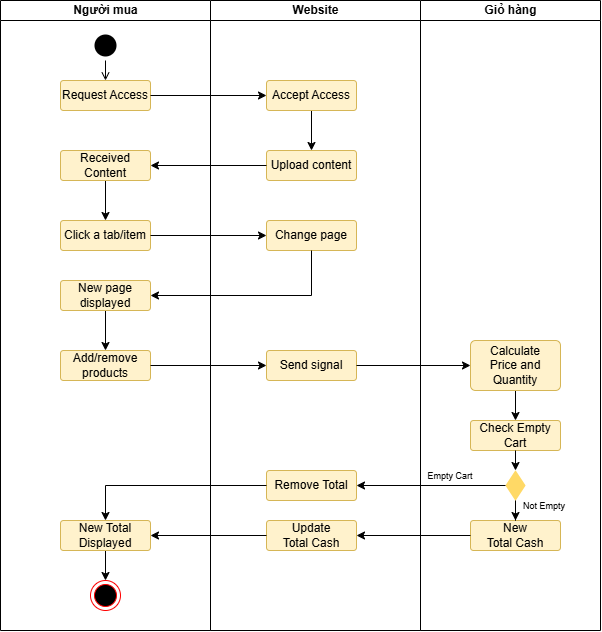

The diagram above was exported from draw.io. Its source (the exported page's mxGraphModel, read from the mxfile embedded in the PNG):
<mxGraphModel dx="875" dy="442" grid="1" gridSize="10" guides="1" tooltips="1" connect="1" arrows="1" fold="1" page="1" pageScale="1" pageWidth="850" pageHeight="1100" math="0" shadow="0">
  <root>
    <mxCell id="0" />
    <mxCell id="1" parent="0" />
    <mxCell id="tVRinLYU_ZZJep-3w1gn-4" value="Giỏ hàng" style="swimlane;startSize=20;html=1;" vertex="1" parent="1">
      <mxGeometry x="560" y="40" width="180" height="630" as="geometry" />
    </mxCell>
    <mxCell id="tVRinLYU_ZZJep-3w1gn-31" style="edgeStyle=orthogonalEdgeStyle;rounded=0;orthogonalLoop=1;jettySize=auto;html=1;exitX=0.5;exitY=1;exitDx=0;exitDy=0;" edge="1" parent="tVRinLYU_ZZJep-3w1gn-4" source="tVRinLYU_ZZJep-3w1gn-28" target="tVRinLYU_ZZJep-3w1gn-33">
      <mxGeometry relative="1" as="geometry">
        <mxPoint x="95" y="440" as="targetPoint" />
      </mxGeometry>
    </mxCell>
    <mxCell id="tVRinLYU_ZZJep-3w1gn-28" value="Calculate&lt;div&gt;Price and Quantity&lt;/div&gt;" style="rounded=1;arcSize=10;whiteSpace=wrap;html=1;align=center;fillColor=#fff2cc;strokeColor=#d6b656;" vertex="1" parent="tVRinLYU_ZZJep-3w1gn-4">
      <mxGeometry x="50" y="340" width="90" height="50" as="geometry" />
    </mxCell>
    <mxCell id="tVRinLYU_ZZJep-3w1gn-30" value="New&lt;div&gt;Total Cash&lt;/div&gt;" style="rounded=1;arcSize=10;whiteSpace=wrap;html=1;align=center;fillColor=#fff2cc;strokeColor=#d6b656;" vertex="1" parent="tVRinLYU_ZZJep-3w1gn-4">
      <mxGeometry x="49.999999999999545" y="520" width="90" height="30" as="geometry" />
    </mxCell>
    <mxCell id="tVRinLYU_ZZJep-3w1gn-36" style="edgeStyle=orthogonalEdgeStyle;rounded=0;orthogonalLoop=1;jettySize=auto;html=1;" edge="1" parent="tVRinLYU_ZZJep-3w1gn-4" source="tVRinLYU_ZZJep-3w1gn-32" target="tVRinLYU_ZZJep-3w1gn-30">
      <mxGeometry relative="1" as="geometry" />
    </mxCell>
    <mxCell id="tVRinLYU_ZZJep-3w1gn-32" value="" style="verticalLabelPosition=bottom;verticalAlign=top;html=1;shape=mxgraph.flowchart.sort;fillColor=#FFD966;strokeColor=none;" vertex="1" parent="tVRinLYU_ZZJep-3w1gn-4">
      <mxGeometry x="85" y="470" width="20" height="30" as="geometry" />
    </mxCell>
    <mxCell id="tVRinLYU_ZZJep-3w1gn-33" value="Check Empty Cart" style="rounded=1;arcSize=10;whiteSpace=wrap;html=1;align=center;fillColor=#fff2cc;strokeColor=#d6b656;" vertex="1" parent="tVRinLYU_ZZJep-3w1gn-4">
      <mxGeometry x="50" y="420" width="90" height="30" as="geometry" />
    </mxCell>
    <mxCell id="tVRinLYU_ZZJep-3w1gn-35" style="edgeStyle=orthogonalEdgeStyle;rounded=0;orthogonalLoop=1;jettySize=auto;html=1;exitX=0.5;exitY=1;exitDx=0;exitDy=0;entryX=0.5;entryY=0;entryDx=0;entryDy=0;entryPerimeter=0;" edge="1" parent="tVRinLYU_ZZJep-3w1gn-4" source="tVRinLYU_ZZJep-3w1gn-33" target="tVRinLYU_ZZJep-3w1gn-32">
      <mxGeometry relative="1" as="geometry" />
    </mxCell>
    <mxCell id="tVRinLYU_ZZJep-3w1gn-37" value="&lt;font style=&quot;font-size: 9px;&quot;&gt;Not Empty&lt;/font&gt;" style="text;html=1;align=center;verticalAlign=middle;whiteSpace=wrap;rounded=0;" vertex="1" parent="tVRinLYU_ZZJep-3w1gn-4">
      <mxGeometry x="94" y="490" width="60" height="30" as="geometry" />
    </mxCell>
    <mxCell id="tVRinLYU_ZZJep-3w1gn-41" value="&lt;font style=&quot;font-size: 9px;&quot;&gt;Empty Cart&lt;/font&gt;" style="text;html=1;align=center;verticalAlign=middle;whiteSpace=wrap;rounded=0;" vertex="1" parent="tVRinLYU_ZZJep-3w1gn-4">
      <mxGeometry y="460" width="60" height="30" as="geometry" />
    </mxCell>
    <mxCell id="tVRinLYU_ZZJep-3w1gn-3" value="Website" style="swimlane;startSize=20;html=1;" vertex="1" parent="1">
      <mxGeometry x="350" y="40" width="210" height="630" as="geometry" />
    </mxCell>
    <mxCell id="tVRinLYU_ZZJep-3w1gn-17" style="edgeStyle=orthogonalEdgeStyle;rounded=0;orthogonalLoop=1;jettySize=auto;html=1;entryX=0.5;entryY=0;entryDx=0;entryDy=0;" edge="1" parent="tVRinLYU_ZZJep-3w1gn-3" source="tVRinLYU_ZZJep-3w1gn-11" target="tVRinLYU_ZZJep-3w1gn-16">
      <mxGeometry relative="1" as="geometry" />
    </mxCell>
    <mxCell id="tVRinLYU_ZZJep-3w1gn-11" value="Accept Access" style="rounded=1;arcSize=10;whiteSpace=wrap;html=1;align=center;fillColor=#fff2cc;strokeColor=#d6b656;" vertex="1" parent="tVRinLYU_ZZJep-3w1gn-3">
      <mxGeometry x="55.999999999999545" y="80" width="90" height="30" as="geometry" />
    </mxCell>
    <mxCell id="tVRinLYU_ZZJep-3w1gn-16" value="Upload content" style="rounded=1;arcSize=10;whiteSpace=wrap;html=1;align=center;fillColor=#fff2cc;strokeColor=#d6b656;" vertex="1" parent="tVRinLYU_ZZJep-3w1gn-3">
      <mxGeometry x="55.999999999999545" y="150" width="90" height="30" as="geometry" />
    </mxCell>
    <mxCell id="tVRinLYU_ZZJep-3w1gn-20" value="Change page" style="rounded=1;arcSize=10;whiteSpace=wrap;html=1;align=center;fillColor=#fff2cc;strokeColor=#d6b656;" vertex="1" parent="tVRinLYU_ZZJep-3w1gn-3">
      <mxGeometry x="55.999999999999545" y="220" width="90" height="30" as="geometry" />
    </mxCell>
    <mxCell id="tVRinLYU_ZZJep-3w1gn-26" value="Send signal" style="rounded=1;arcSize=10;whiteSpace=wrap;html=1;align=center;fillColor=#fff2cc;strokeColor=#d6b656;" vertex="1" parent="tVRinLYU_ZZJep-3w1gn-3">
      <mxGeometry x="55.999999999999545" y="350" width="90" height="30" as="geometry" />
    </mxCell>
    <mxCell id="tVRinLYU_ZZJep-3w1gn-38" value="Remove Total" style="rounded=1;arcSize=10;whiteSpace=wrap;html=1;align=center;fillColor=#fff2cc;strokeColor=#d6b656;" vertex="1" parent="tVRinLYU_ZZJep-3w1gn-3">
      <mxGeometry x="56" y="470" width="90" height="30" as="geometry" />
    </mxCell>
    <mxCell id="tVRinLYU_ZZJep-3w1gn-39" value="Update&lt;div&gt;Total Cash&lt;/div&gt;" style="rounded=1;arcSize=10;whiteSpace=wrap;html=1;align=center;fillColor=#fff2cc;strokeColor=#d6b656;" vertex="1" parent="tVRinLYU_ZZJep-3w1gn-3">
      <mxGeometry x="56" y="520" width="90" height="30" as="geometry" />
    </mxCell>
    <mxCell id="tVRinLYU_ZZJep-3w1gn-2" value="Người mua" style="swimlane;startSize=20;html=1;" vertex="1" parent="1">
      <mxGeometry x="140" y="40" width="210" height="630" as="geometry" />
    </mxCell>
    <mxCell id="tVRinLYU_ZZJep-3w1gn-8" value="" style="ellipse;html=1;shape=endState;fillColor=#000000;strokeColor=none;" vertex="1" parent="tVRinLYU_ZZJep-3w1gn-2">
      <mxGeometry x="89.99999999999955" y="30" width="30" height="30" as="geometry" />
    </mxCell>
    <mxCell id="tVRinLYU_ZZJep-3w1gn-9" value="Request Access" style="rounded=1;arcSize=10;whiteSpace=wrap;html=1;align=center;fillColor=#fff2cc;strokeColor=#d6b656;" vertex="1" parent="tVRinLYU_ZZJep-3w1gn-2">
      <mxGeometry x="59.999999999999545" y="80" width="90" height="30" as="geometry" />
    </mxCell>
    <mxCell id="tVRinLYU_ZZJep-3w1gn-7" value="" style="endArrow=open;endFill=1;html=1;rounded=0;" edge="1" parent="tVRinLYU_ZZJep-3w1gn-2" source="tVRinLYU_ZZJep-3w1gn-8" target="tVRinLYU_ZZJep-3w1gn-9">
      <mxGeometry width="160" relative="1" as="geometry">
        <mxPoint x="150" y="50" as="sourcePoint" />
        <mxPoint x="150" y="80" as="targetPoint" />
      </mxGeometry>
    </mxCell>
    <mxCell id="tVRinLYU_ZZJep-3w1gn-19" style="edgeStyle=orthogonalEdgeStyle;rounded=0;orthogonalLoop=1;jettySize=auto;html=1;" edge="1" parent="tVRinLYU_ZZJep-3w1gn-2" source="tVRinLYU_ZZJep-3w1gn-15" target="tVRinLYU_ZZJep-3w1gn-18">
      <mxGeometry relative="1" as="geometry" />
    </mxCell>
    <mxCell id="tVRinLYU_ZZJep-3w1gn-15" value="Received Content" style="rounded=1;arcSize=10;whiteSpace=wrap;html=1;align=center;fillColor=#fff2cc;strokeColor=#d6b656;" vertex="1" parent="tVRinLYU_ZZJep-3w1gn-2">
      <mxGeometry x="59.999999999999545" y="150" width="90" height="30" as="geometry" />
    </mxCell>
    <mxCell id="tVRinLYU_ZZJep-3w1gn-18" value="Click a tab/item" style="rounded=1;arcSize=10;whiteSpace=wrap;html=1;align=center;fillColor=#fff2cc;strokeColor=#d6b656;" vertex="1" parent="tVRinLYU_ZZJep-3w1gn-2">
      <mxGeometry x="60" y="220" width="90" height="30" as="geometry" />
    </mxCell>
    <mxCell id="tVRinLYU_ZZJep-3w1gn-25" style="edgeStyle=orthogonalEdgeStyle;rounded=0;orthogonalLoop=1;jettySize=auto;html=1;" edge="1" parent="tVRinLYU_ZZJep-3w1gn-2" source="tVRinLYU_ZZJep-3w1gn-22" target="tVRinLYU_ZZJep-3w1gn-24">
      <mxGeometry relative="1" as="geometry" />
    </mxCell>
    <mxCell id="tVRinLYU_ZZJep-3w1gn-22" value="New page displayed" style="rounded=1;arcSize=10;whiteSpace=wrap;html=1;align=center;fillColor=#fff2cc;strokeColor=#d6b656;" vertex="1" parent="tVRinLYU_ZZJep-3w1gn-2">
      <mxGeometry x="59.999999999999545" y="280" width="90" height="30" as="geometry" />
    </mxCell>
    <mxCell id="tVRinLYU_ZZJep-3w1gn-24" value="Add/remove products" style="rounded=1;arcSize=10;whiteSpace=wrap;html=1;align=center;fillColor=#fff2cc;strokeColor=#d6b656;" vertex="1" parent="tVRinLYU_ZZJep-3w1gn-2">
      <mxGeometry x="59.999999999999545" y="350" width="90" height="30" as="geometry" />
    </mxCell>
    <mxCell id="tVRinLYU_ZZJep-3w1gn-47" style="edgeStyle=orthogonalEdgeStyle;rounded=0;orthogonalLoop=1;jettySize=auto;html=1;" edge="1" parent="tVRinLYU_ZZJep-3w1gn-2" source="tVRinLYU_ZZJep-3w1gn-43" target="tVRinLYU_ZZJep-3w1gn-46">
      <mxGeometry relative="1" as="geometry" />
    </mxCell>
    <mxCell id="tVRinLYU_ZZJep-3w1gn-43" value="New Total Displayed" style="rounded=1;arcSize=10;whiteSpace=wrap;html=1;align=center;fillColor=#fff2cc;strokeColor=#d6b656;" vertex="1" parent="tVRinLYU_ZZJep-3w1gn-2">
      <mxGeometry x="59.999999999999545" y="520" width="90" height="30" as="geometry" />
    </mxCell>
    <mxCell id="tVRinLYU_ZZJep-3w1gn-46" value="" style="ellipse;html=1;shape=endState;fillColor=#000000;strokeColor=#ff0000;" vertex="1" parent="tVRinLYU_ZZJep-3w1gn-2">
      <mxGeometry x="90" y="580" width="30" height="30" as="geometry" />
    </mxCell>
    <mxCell id="tVRinLYU_ZZJep-3w1gn-13" style="edgeStyle=orthogonalEdgeStyle;rounded=0;orthogonalLoop=1;jettySize=auto;html=1;" edge="1" parent="1" source="tVRinLYU_ZZJep-3w1gn-9" target="tVRinLYU_ZZJep-3w1gn-11">
      <mxGeometry relative="1" as="geometry" />
    </mxCell>
    <mxCell id="tVRinLYU_ZZJep-3w1gn-14" style="edgeStyle=orthogonalEdgeStyle;rounded=0;orthogonalLoop=1;jettySize=auto;html=1;entryX=1;entryY=0.5;entryDx=0;entryDy=0;exitX=0;exitY=0.5;exitDx=0;exitDy=0;" edge="1" parent="1" source="tVRinLYU_ZZJep-3w1gn-16" target="tVRinLYU_ZZJep-3w1gn-15">
      <mxGeometry relative="1" as="geometry">
        <mxPoint x="440" y="220" as="targetPoint" />
        <mxPoint x="420" y="320" as="sourcePoint" />
      </mxGeometry>
    </mxCell>
    <mxCell id="tVRinLYU_ZZJep-3w1gn-21" style="edgeStyle=orthogonalEdgeStyle;rounded=0;orthogonalLoop=1;jettySize=auto;html=1;entryX=0;entryY=0.5;entryDx=0;entryDy=0;" edge="1" parent="1" source="tVRinLYU_ZZJep-3w1gn-18" target="tVRinLYU_ZZJep-3w1gn-20">
      <mxGeometry relative="1" as="geometry" />
    </mxCell>
    <mxCell id="tVRinLYU_ZZJep-3w1gn-23" style="edgeStyle=orthogonalEdgeStyle;rounded=0;orthogonalLoop=1;jettySize=auto;html=1;entryX=1;entryY=0.5;entryDx=0;entryDy=0;exitX=0.5;exitY=1;exitDx=0;exitDy=0;" edge="1" parent="1" source="tVRinLYU_ZZJep-3w1gn-20" target="tVRinLYU_ZZJep-3w1gn-22">
      <mxGeometry relative="1" as="geometry" />
    </mxCell>
    <mxCell id="tVRinLYU_ZZJep-3w1gn-27" style="edgeStyle=orthogonalEdgeStyle;rounded=0;orthogonalLoop=1;jettySize=auto;html=1;entryX=0;entryY=0.5;entryDx=0;entryDy=0;" edge="1" parent="1" source="tVRinLYU_ZZJep-3w1gn-24" target="tVRinLYU_ZZJep-3w1gn-26">
      <mxGeometry relative="1" as="geometry" />
    </mxCell>
    <mxCell id="tVRinLYU_ZZJep-3w1gn-29" style="edgeStyle=orthogonalEdgeStyle;rounded=0;orthogonalLoop=1;jettySize=auto;html=1;" edge="1" parent="1" source="tVRinLYU_ZZJep-3w1gn-26" target="tVRinLYU_ZZJep-3w1gn-28">
      <mxGeometry relative="1" as="geometry" />
    </mxCell>
    <mxCell id="tVRinLYU_ZZJep-3w1gn-40" style="edgeStyle=orthogonalEdgeStyle;rounded=0;orthogonalLoop=1;jettySize=auto;html=1;" edge="1" parent="1" source="tVRinLYU_ZZJep-3w1gn-32" target="tVRinLYU_ZZJep-3w1gn-38">
      <mxGeometry relative="1" as="geometry" />
    </mxCell>
    <mxCell id="tVRinLYU_ZZJep-3w1gn-42" style="edgeStyle=orthogonalEdgeStyle;rounded=0;orthogonalLoop=1;jettySize=auto;html=1;" edge="1" parent="1" source="tVRinLYU_ZZJep-3w1gn-30" target="tVRinLYU_ZZJep-3w1gn-39">
      <mxGeometry relative="1" as="geometry" />
    </mxCell>
    <mxCell id="tVRinLYU_ZZJep-3w1gn-44" style="edgeStyle=orthogonalEdgeStyle;rounded=0;orthogonalLoop=1;jettySize=auto;html=1;" edge="1" parent="1" source="tVRinLYU_ZZJep-3w1gn-39" target="tVRinLYU_ZZJep-3w1gn-43">
      <mxGeometry relative="1" as="geometry" />
    </mxCell>
    <mxCell id="tVRinLYU_ZZJep-3w1gn-48" style="edgeStyle=orthogonalEdgeStyle;rounded=0;orthogonalLoop=1;jettySize=auto;html=1;" edge="1" parent="1" source="tVRinLYU_ZZJep-3w1gn-38" target="tVRinLYU_ZZJep-3w1gn-43">
      <mxGeometry relative="1" as="geometry" />
    </mxCell>
  </root>
</mxGraphModel>